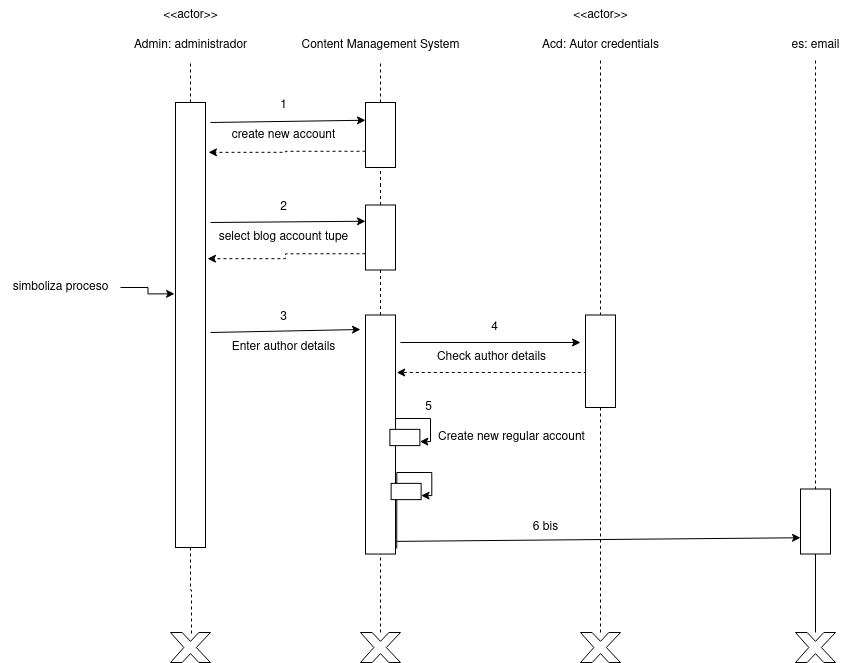

The diagram above was exported from draw.io. Its source (the exported page's mxGraphModel, read from the mxfile embedded in the PNG):
<mxGraphModel dx="2485" dy="908" grid="1" gridSize="10" guides="1" tooltips="1" connect="1" arrows="1" fold="1" page="1" pageScale="1" pageWidth="827" pageHeight="1169" math="0" shadow="0">
  <root>
    <mxCell id="0" />
    <mxCell id="1" parent="0" />
    <mxCell id="g2RvXvRfHUzxw1Xm3jmV-19" value="&amp;lt;&amp;lt;actor&amp;gt;&amp;gt;" style="text;html=1;align=center;verticalAlign=middle;resizable=0;points=[];autosize=1;strokeColor=none;fillColor=none;" parent="1" vertex="1">
      <mxGeometry x="70" y="158" width="80" height="30" as="geometry" />
    </mxCell>
    <mxCell id="g2RvXvRfHUzxw1Xm3jmV-20" value="Admin: administrador" style="text;html=1;align=center;verticalAlign=middle;resizable=0;points=[];autosize=1;strokeColor=none;fillColor=none;" parent="1" vertex="1">
      <mxGeometry x="40" y="188" width="140" height="30" as="geometry" />
    </mxCell>
    <mxCell id="g2RvXvRfHUzxw1Xm3jmV-21" value="" style="rounded=0;whiteSpace=wrap;html=1;rotation=90;" parent="1" vertex="1">
      <mxGeometry x="-112.5" y="467.5" width="445" height="30" as="geometry" />
    </mxCell>
    <mxCell id="g2RvXvRfHUzxw1Xm3jmV-22" value="simboliza proceso" style="text;html=1;align=center;verticalAlign=middle;resizable=0;points=[];autosize=1;strokeColor=none;fillColor=none;" parent="1" vertex="1">
      <mxGeometry x="-80" y="430" width="120" height="30" as="geometry" />
    </mxCell>
    <mxCell id="g2RvXvRfHUzxw1Xm3jmV-23" style="edgeStyle=orthogonalEdgeStyle;rounded=0;orthogonalLoop=1;jettySize=auto;html=1;entryX=0.43;entryY=1.033;entryDx=0;entryDy=0;entryPerimeter=0;" parent="1" source="g2RvXvRfHUzxw1Xm3jmV-22" target="g2RvXvRfHUzxw1Xm3jmV-21" edge="1">
      <mxGeometry relative="1" as="geometry" />
    </mxCell>
    <mxCell id="g2RvXvRfHUzxw1Xm3jmV-24" value="Content Management System" style="text;html=1;align=center;verticalAlign=middle;resizable=0;points=[];autosize=1;strokeColor=none;fillColor=none;" parent="1" vertex="1">
      <mxGeometry x="210" y="188" width="180" height="30" as="geometry" />
    </mxCell>
    <mxCell id="g2RvXvRfHUzxw1Xm3jmV-25" style="edgeStyle=orthogonalEdgeStyle;rounded=0;orthogonalLoop=1;jettySize=auto;html=1;dashed=1;endArrow=none;endFill=0;" parent="1" source="g2RvXvRfHUzxw1Xm3jmV-21" edge="1" target="g2RvXvRfHUzxw1Xm3jmV-20">
      <mxGeometry relative="1" as="geometry">
        <mxPoint x="110" y="240" as="targetPoint" />
      </mxGeometry>
    </mxCell>
    <mxCell id="g2RvXvRfHUzxw1Xm3jmV-29" style="rounded=0;orthogonalLoop=1;jettySize=auto;html=1;dashed=1;endArrow=none;endFill=0;" parent="1" source="g2RvXvRfHUzxw1Xm3jmV-27" edge="1" target="g2RvXvRfHUzxw1Xm3jmV-24">
      <mxGeometry relative="1" as="geometry">
        <mxPoint x="300" y="240" as="targetPoint" />
      </mxGeometry>
    </mxCell>
    <mxCell id="g2RvXvRfHUzxw1Xm3jmV-27" value="" style="rounded=0;whiteSpace=wrap;html=1;rotation=90;" parent="1" vertex="1">
      <mxGeometry x="267.5" y="277.5" width="65" height="30" as="geometry" />
    </mxCell>
    <mxCell id="g2RvXvRfHUzxw1Xm3jmV-31" value="" style="endArrow=classic;html=1;rounded=0;entryX=0.25;entryY=1;entryDx=0;entryDy=0;" parent="1" edge="1">
      <mxGeometry width="50" height="50" relative="1" as="geometry">
        <mxPoint x="130" y="280" as="sourcePoint" />
        <mxPoint x="285" y="277.75" as="targetPoint" />
      </mxGeometry>
    </mxCell>
    <mxCell id="g2RvXvRfHUzxw1Xm3jmV-32" value="create new account" style="text;html=1;align=center;verticalAlign=middle;resizable=0;points=[];autosize=1;strokeColor=none;fillColor=none;" parent="1" vertex="1">
      <mxGeometry x="137.5" y="277.5" width="130" height="30" as="geometry" />
    </mxCell>
    <mxCell id="g2RvXvRfHUzxw1Xm3jmV-33" value="1" style="text;html=1;align=center;verticalAlign=middle;resizable=0;points=[];autosize=1;strokeColor=none;fillColor=none;" parent="1" vertex="1">
      <mxGeometry x="187.5" y="247.5" width="30" height="30" as="geometry" />
    </mxCell>
    <mxCell id="g2RvXvRfHUzxw1Xm3jmV-34" style="edgeStyle=orthogonalEdgeStyle;rounded=0;orthogonalLoop=1;jettySize=auto;html=1;exitX=0.75;exitY=1;exitDx=0;exitDy=0;entryX=0.112;entryY=-0.1;entryDx=0;entryDy=0;entryPerimeter=0;dashed=1;" parent="1" source="g2RvXvRfHUzxw1Xm3jmV-27" target="g2RvXvRfHUzxw1Xm3jmV-21" edge="1">
      <mxGeometry relative="1" as="geometry" />
    </mxCell>
    <mxCell id="g2RvXvRfHUzxw1Xm3jmV-36" style="edgeStyle=orthogonalEdgeStyle;rounded=0;orthogonalLoop=1;jettySize=auto;html=1;entryX=1;entryY=0.5;entryDx=0;entryDy=0;endArrow=none;endFill=0;dashed=1;" parent="1" source="g2RvXvRfHUzxw1Xm3jmV-35" target="g2RvXvRfHUzxw1Xm3jmV-27" edge="1">
      <mxGeometry relative="1" as="geometry" />
    </mxCell>
    <mxCell id="SBwsiZJ7h5g5sprKiubQ-4" value="" style="rounded=0;orthogonalLoop=1;jettySize=auto;html=1;dashed=1;endArrow=none;endFill=0;" edge="1" parent="1" source="g2RvXvRfHUzxw1Xm3jmV-35" target="SBwsiZJ7h5g5sprKiubQ-3">
      <mxGeometry relative="1" as="geometry" />
    </mxCell>
    <mxCell id="g2RvXvRfHUzxw1Xm3jmV-35" value="" style="rounded=0;whiteSpace=wrap;html=1;rotation=90;" parent="1" vertex="1">
      <mxGeometry x="267.5" y="380" width="65" height="30" as="geometry" />
    </mxCell>
    <mxCell id="g2RvXvRfHUzxw1Xm3jmV-37" value="" style="endArrow=classic;html=1;rounded=0;entryX=0.25;entryY=1;entryDx=0;entryDy=0;" parent="1" target="g2RvXvRfHUzxw1Xm3jmV-35" edge="1">
      <mxGeometry width="50" height="50" relative="1" as="geometry">
        <mxPoint x="130" y="380" as="sourcePoint" />
        <mxPoint x="227.5" y="350" as="targetPoint" />
      </mxGeometry>
    </mxCell>
    <mxCell id="g2RvXvRfHUzxw1Xm3jmV-38" value="select blog account tupe" style="text;html=1;align=center;verticalAlign=middle;resizable=0;points=[];autosize=1;strokeColor=none;fillColor=none;" parent="1" vertex="1">
      <mxGeometry x="127.5" y="380" width="150" height="30" as="geometry" />
    </mxCell>
    <mxCell id="g2RvXvRfHUzxw1Xm3jmV-39" value="2" style="text;html=1;align=center;verticalAlign=middle;resizable=0;points=[];autosize=1;strokeColor=none;fillColor=none;" parent="1" vertex="1">
      <mxGeometry x="187.5" y="350" width="30" height="30" as="geometry" />
    </mxCell>
    <mxCell id="SBwsiZJ7h5g5sprKiubQ-1" value="&amp;lt;&amp;lt;actor&amp;gt;&amp;gt;" style="text;html=1;align=center;verticalAlign=middle;resizable=0;points=[];autosize=1;strokeColor=none;fillColor=none;" vertex="1" parent="1">
      <mxGeometry x="480" y="158" width="80" height="30" as="geometry" />
    </mxCell>
    <mxCell id="SBwsiZJ7h5g5sprKiubQ-29" style="edgeStyle=orthogonalEdgeStyle;rounded=0;orthogonalLoop=1;jettySize=auto;html=1;entryX=0;entryY=0.5;entryDx=0;entryDy=0;dashed=1;endArrow=none;endFill=0;" edge="1" parent="1" source="SBwsiZJ7h5g5sprKiubQ-2" target="SBwsiZJ7h5g5sprKiubQ-9">
      <mxGeometry relative="1" as="geometry" />
    </mxCell>
    <mxCell id="SBwsiZJ7h5g5sprKiubQ-2" value="Acd: Autor credentials" style="text;html=1;align=center;verticalAlign=middle;resizable=0;points=[];autosize=1;strokeColor=none;fillColor=none;" vertex="1" parent="1">
      <mxGeometry x="450" y="188" width="140" height="30" as="geometry" />
    </mxCell>
    <mxCell id="SBwsiZJ7h5g5sprKiubQ-16" style="edgeStyle=orthogonalEdgeStyle;rounded=0;orthogonalLoop=1;jettySize=auto;html=1;exitX=0.75;exitY=0;exitDx=0;exitDy=0;entryX=0.75;entryY=0;entryDx=0;entryDy=0;" edge="1" parent="1" source="SBwsiZJ7h5g5sprKiubQ-3" target="SBwsiZJ7h5g5sprKiubQ-15">
      <mxGeometry relative="1" as="geometry">
        <Array as="points">
          <mxPoint x="350" y="576" />
          <mxPoint x="350" y="599" />
        </Array>
      </mxGeometry>
    </mxCell>
    <mxCell id="SBwsiZJ7h5g5sprKiubQ-3" value="" style="rounded=0;whiteSpace=wrap;html=1;rotation=90;" vertex="1" parent="1">
      <mxGeometry x="180.48" y="577.03" width="239.05" height="30" as="geometry" />
    </mxCell>
    <mxCell id="SBwsiZJ7h5g5sprKiubQ-5" style="edgeStyle=orthogonalEdgeStyle;rounded=0;orthogonalLoop=1;jettySize=auto;html=1;exitX=0.75;exitY=1;exitDx=0;exitDy=0;entryX=0.351;entryY=-0.067;entryDx=0;entryDy=0;entryPerimeter=0;dashed=1;" edge="1" parent="1" source="g2RvXvRfHUzxw1Xm3jmV-35" target="g2RvXvRfHUzxw1Xm3jmV-21">
      <mxGeometry relative="1" as="geometry" />
    </mxCell>
    <mxCell id="SBwsiZJ7h5g5sprKiubQ-6" value="" style="endArrow=classic;html=1;rounded=0;" edge="1" parent="1">
      <mxGeometry width="50" height="50" relative="1" as="geometry">
        <mxPoint x="130" y="490" as="sourcePoint" />
        <mxPoint x="280" y="487" as="targetPoint" />
      </mxGeometry>
    </mxCell>
    <mxCell id="SBwsiZJ7h5g5sprKiubQ-7" value="3" style="text;html=1;align=center;verticalAlign=middle;resizable=0;points=[];autosize=1;strokeColor=none;fillColor=none;" vertex="1" parent="1">
      <mxGeometry x="187.5" y="460" width="30" height="30" as="geometry" />
    </mxCell>
    <mxCell id="SBwsiZJ7h5g5sprKiubQ-8" value="Enter author details" style="text;html=1;align=center;verticalAlign=middle;resizable=0;points=[];autosize=1;strokeColor=none;fillColor=none;" vertex="1" parent="1">
      <mxGeometry x="137.5" y="490" width="130" height="30" as="geometry" />
    </mxCell>
    <mxCell id="SBwsiZJ7h5g5sprKiubQ-13" style="edgeStyle=orthogonalEdgeStyle;rounded=0;orthogonalLoop=1;jettySize=auto;html=1;exitX=0.75;exitY=1;exitDx=0;exitDy=0;entryX=0.75;entryY=0;entryDx=0;entryDy=0;dashed=1;" edge="1" parent="1">
      <mxGeometry relative="1" as="geometry">
        <mxPoint x="506.25" y="530.005" as="sourcePoint" />
        <mxPoint x="316.25" y="530.005" as="targetPoint" />
      </mxGeometry>
    </mxCell>
    <mxCell id="SBwsiZJ7h5g5sprKiubQ-9" value="" style="rounded=0;whiteSpace=wrap;html=1;rotation=90;" vertex="1" parent="1">
      <mxGeometry x="473.75" y="503.75" width="92.5" height="30" as="geometry" />
    </mxCell>
    <mxCell id="SBwsiZJ7h5g5sprKiubQ-10" value="" style="endArrow=classic;html=1;rounded=0;" edge="1" parent="1">
      <mxGeometry width="50" height="50" relative="1" as="geometry">
        <mxPoint x="320" y="500" as="sourcePoint" />
        <mxPoint x="500" y="500" as="targetPoint" />
      </mxGeometry>
    </mxCell>
    <mxCell id="SBwsiZJ7h5g5sprKiubQ-11" value="4" style="text;html=1;align=center;verticalAlign=middle;resizable=0;points=[];autosize=1;strokeColor=none;fillColor=none;" vertex="1" parent="1">
      <mxGeometry x="399" y="470" width="30" height="30" as="geometry" />
    </mxCell>
    <mxCell id="SBwsiZJ7h5g5sprKiubQ-12" value="Check author details" style="text;html=1;align=center;verticalAlign=middle;resizable=0;points=[];autosize=1;strokeColor=none;fillColor=none;" vertex="1" parent="1">
      <mxGeometry x="346.25" y="500" width="130" height="30" as="geometry" />
    </mxCell>
    <mxCell id="SBwsiZJ7h5g5sprKiubQ-15" value="" style="rounded=0;whiteSpace=wrap;html=1;rotation=90;" vertex="1" parent="1">
      <mxGeometry x="316.25" y="580" width="16.25" height="30" as="geometry" />
    </mxCell>
    <mxCell id="SBwsiZJ7h5g5sprKiubQ-17" value="5" style="text;html=1;align=center;verticalAlign=middle;resizable=0;points=[];autosize=1;strokeColor=none;fillColor=none;" vertex="1" parent="1">
      <mxGeometry x="332.5" y="550" width="30" height="30" as="geometry" />
    </mxCell>
    <mxCell id="SBwsiZJ7h5g5sprKiubQ-18" value="Create new regular account" style="text;html=1;align=center;verticalAlign=middle;resizable=0;points=[];autosize=1;strokeColor=none;fillColor=none;" vertex="1" parent="1">
      <mxGeometry x="346.25" y="580" width="170" height="30" as="geometry" />
    </mxCell>
    <mxCell id="SBwsiZJ7h5g5sprKiubQ-20" style="edgeStyle=orthogonalEdgeStyle;rounded=0;orthogonalLoop=1;jettySize=auto;html=1;exitX=0.75;exitY=0;exitDx=0;exitDy=0;entryX=0.75;entryY=0;entryDx=0;entryDy=0;" edge="1" parent="1" target="SBwsiZJ7h5g5sprKiubQ-21">
      <mxGeometry relative="1" as="geometry">
        <mxPoint x="316.25" y="706" as="sourcePoint" />
        <Array as="points">
          <mxPoint x="351.25" y="630" />
          <mxPoint x="351.25" y="653" />
        </Array>
      </mxGeometry>
    </mxCell>
    <mxCell id="SBwsiZJ7h5g5sprKiubQ-21" value="" style="rounded=0;whiteSpace=wrap;html=1;rotation=90;" vertex="1" parent="1">
      <mxGeometry x="317.5" y="634" width="16.25" height="30" as="geometry" />
    </mxCell>
    <mxCell id="SBwsiZJ7h5g5sprKiubQ-26" style="edgeStyle=orthogonalEdgeStyle;rounded=0;orthogonalLoop=1;jettySize=auto;html=1;dashed=1;endArrow=none;endFill=0;" edge="1" parent="1" source="SBwsiZJ7h5g5sprKiubQ-24" target="SBwsiZJ7h5g5sprKiubQ-25">
      <mxGeometry relative="1" as="geometry" />
    </mxCell>
    <mxCell id="SBwsiZJ7h5g5sprKiubQ-24" value="es: email" style="text;html=1;align=center;verticalAlign=middle;resizable=0;points=[];autosize=1;strokeColor=none;fillColor=none;" vertex="1" parent="1">
      <mxGeometry x="700" y="188" width="70" height="30" as="geometry" />
    </mxCell>
    <mxCell id="SBwsiZJ7h5g5sprKiubQ-25" value="" style="rounded=0;whiteSpace=wrap;html=1;rotation=90;" vertex="1" parent="1">
      <mxGeometry x="702.5" y="664" width="65" height="30" as="geometry" />
    </mxCell>
    <mxCell id="SBwsiZJ7h5g5sprKiubQ-27" value="" style="endArrow=classic;html=1;rounded=0;exitX=0.947;exitY=-0.033;exitDx=0;exitDy=0;exitPerimeter=0;entryX=0.75;entryY=1;entryDx=0;entryDy=0;" edge="1" parent="1" source="SBwsiZJ7h5g5sprKiubQ-3" target="SBwsiZJ7h5g5sprKiubQ-25">
      <mxGeometry width="50" height="50" relative="1" as="geometry">
        <mxPoint x="429" y="720" as="sourcePoint" />
        <mxPoint x="479" y="670" as="targetPoint" />
      </mxGeometry>
    </mxCell>
    <mxCell id="SBwsiZJ7h5g5sprKiubQ-28" value="6 bis" style="text;html=1;align=center;verticalAlign=middle;resizable=0;points=[];autosize=1;strokeColor=none;fillColor=none;" vertex="1" parent="1">
      <mxGeometry x="440" y="670" width="50" height="30" as="geometry" />
    </mxCell>
    <mxCell id="SBwsiZJ7h5g5sprKiubQ-30" value="" style="verticalLabelPosition=bottom;verticalAlign=top;html=1;shape=mxgraph.basic.x" vertex="1" parent="1">
      <mxGeometry x="90" y="790" width="40" height="30" as="geometry" />
    </mxCell>
    <mxCell id="SBwsiZJ7h5g5sprKiubQ-31" style="edgeStyle=orthogonalEdgeStyle;rounded=0;orthogonalLoop=1;jettySize=auto;html=1;entryX=0.525;entryY=0.1;entryDx=0;entryDy=0;entryPerimeter=0;dashed=1;endArrow=none;endFill=0;" edge="1" parent="1" source="g2RvXvRfHUzxw1Xm3jmV-21" target="SBwsiZJ7h5g5sprKiubQ-30">
      <mxGeometry relative="1" as="geometry" />
    </mxCell>
    <mxCell id="SBwsiZJ7h5g5sprKiubQ-34" value="" style="rounded=0;orthogonalLoop=1;jettySize=auto;html=1;dashed=1;endArrow=none;endFill=0;" edge="1" parent="1" source="SBwsiZJ7h5g5sprKiubQ-32" target="SBwsiZJ7h5g5sprKiubQ-3">
      <mxGeometry relative="1" as="geometry" />
    </mxCell>
    <mxCell id="SBwsiZJ7h5g5sprKiubQ-32" value="" style="verticalLabelPosition=bottom;verticalAlign=top;html=1;shape=mxgraph.basic.x" vertex="1" parent="1">
      <mxGeometry x="280" y="790" width="40" height="30" as="geometry" />
    </mxCell>
    <mxCell id="SBwsiZJ7h5g5sprKiubQ-38" style="edgeStyle=orthogonalEdgeStyle;rounded=0;orthogonalLoop=1;jettySize=auto;html=1;entryX=1;entryY=0.5;entryDx=0;entryDy=0;dashed=1;endArrow=none;endFill=0;" edge="1" parent="1" source="SBwsiZJ7h5g5sprKiubQ-35" target="SBwsiZJ7h5g5sprKiubQ-9">
      <mxGeometry relative="1" as="geometry" />
    </mxCell>
    <mxCell id="SBwsiZJ7h5g5sprKiubQ-35" value="" style="verticalLabelPosition=bottom;verticalAlign=top;html=1;shape=mxgraph.basic.x" vertex="1" parent="1">
      <mxGeometry x="500" y="790" width="40" height="30" as="geometry" />
    </mxCell>
    <mxCell id="SBwsiZJ7h5g5sprKiubQ-40" style="rounded=0;orthogonalLoop=1;jettySize=auto;html=1;endArrow=none;endFill=0;" edge="1" parent="1" source="SBwsiZJ7h5g5sprKiubQ-39" target="SBwsiZJ7h5g5sprKiubQ-25">
      <mxGeometry relative="1" as="geometry" />
    </mxCell>
    <mxCell id="SBwsiZJ7h5g5sprKiubQ-39" value="" style="verticalLabelPosition=bottom;verticalAlign=top;html=1;shape=mxgraph.basic.x" vertex="1" parent="1">
      <mxGeometry x="715" y="790" width="40" height="30" as="geometry" />
    </mxCell>
  </root>
</mxGraphModel>